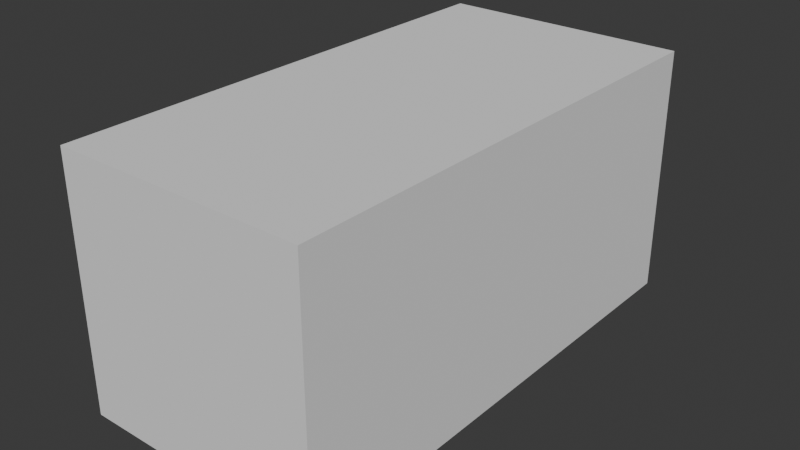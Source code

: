 # Source: train1.blend  (saved by Blender 4.0.36; exported with 4.5.12 LTS)
import bpy
from mathutils import Matrix  # noqa: F401  (used for matrix-valued properties, if any)

bpy.ops.wm.read_factory_settings(use_empty=True)
scene = bpy.context.scene
scene.name = 'Scene'

# ---- collections
col_collection = bpy.data.collections.new('Collection'); scene.collection.children.link(col_collection)

# ---- world
world_world = bpy.data.worlds.new('World'); scene.world = world_world
world_world.use_nodes = True; world_world.node_tree.nodes.clear()
_N = world_world.node_tree.nodes; _L = world_world.node_tree.links
n0 = _N.new('ShaderNodeOutputWorld'); n0.name = 'World Output'; n0.location = (300, 300)
n1 = _N.new('ShaderNodeBackground'); n1.name = 'Background'; n1.location = (10, 300)
n1.inputs[0].default_value = (0.05088, 0.05088, 0.05088, 1.0)
_L.new(n1.outputs[0], n0.inputs[0])
n0.is_active_output = True
world_world.color = (0.05088, 0.05088, 0.05088)
world_world.use_sun_shadow = False
world_world.sun_shadow_jitter_overblur = 0.0

# ---- meshes
me_cube_001 = bpy.data.meshes.new('Cube.001')
me_cube_001.from_pydata([(-1.0, -1.0, -1.0), (-1.0, -1.0, 1.0), (-1.0, 1.0, -1.0), (-1.0, 1.0, 1.0), (1.0, -1.0, -1.0), (1.0, -1.0, 1.0), (1.0, 1.0, -1.0), (1.0, 1.0, 1.0)], [], [(0, 1, 3, 2), (2, 3, 7, 6), (6, 7, 5, 4), (4, 5, 1, 0), (2, 6, 4, 0), (7, 3, 1, 5)])
_uv = me_cube_001.uv_layers.new(name='UVMap')
_uv.uv.foreach_set('vector', [0.375, 0.0, 0.625, 0.0, 0.625, 0.25, 0.375, 0.25, 0.375, 0.25, 0.625, 0.25, 0.625, 0.5, 0.375, 0.5, 0.375, 0.5, 0.625, 0.5, 0.625, 0.75, 0.375, 0.75, 0.375, 0.75, 0.625, 0.75, 0.625, 1.0, 0.375, 1.0, 0.125, 0.5, 0.375, 0.5, 0.375, 0.75, 0.125, 0.75, 0.625, 0.5, 0.875, 0.5, 0.875, 0.75, 0.625, 0.75])
me_cube_001.update()

# ---- objects
ob_cube = bpy.data.objects.new('Cube', me_cube_001)

# ---- transforms, parenting, visibility, modifiers, constraints
ob_cube.location = (0.0, 0.0, 2.0)
ob_cube.scale = (1.0, 2.0, 1.0)

# ---- collection membership
col_collection.objects.link(ob_cube)

# ---- scene / render settings (as saved in the file)
scene.frame_start = 1; scene.frame_end = 250; scene.frame_set(1)
scene.render.engine = 'BLENDER_EEVEE_NEXT'
scene.cycles.sampling_pattern = 'TABULATED_SOBOL'
bpy.context.view_layer.update()

# ---- added for rendering (the .blend has no active camera and no usable light): camera, sun
cam_auto = bpy.data.cameras.new('AutoCamera')
cam_auto.lens = 50.0
cam_auto.sensor_width = 36.0
cam_auto.clip_end = 1000.0
ob_auto_camera = bpy.data.objects.new('AutoCamera', cam_auto)
scene.collection.objects.link(ob_auto_camera)
ob_auto_camera.location = (4.53266, -5.43919, 5.62613)
ob_auto_camera.rotation_euler = (1.09748, -7.21219e-08, 0.694738)
scene.camera = ob_auto_camera
light_auto_sun = bpy.data.lights.new('AutoSun', 'SUN')
light_auto_sun.energy = 3.0
light_auto_sun.angle = 0.0523599
ob_auto_sun = bpy.data.objects.new('AutoSun', light_auto_sun)
scene.collection.objects.link(ob_auto_sun)
ob_auto_sun.rotation_euler = (0.872665, 0.174533, 0.523599)
bpy.context.view_layer.update()
